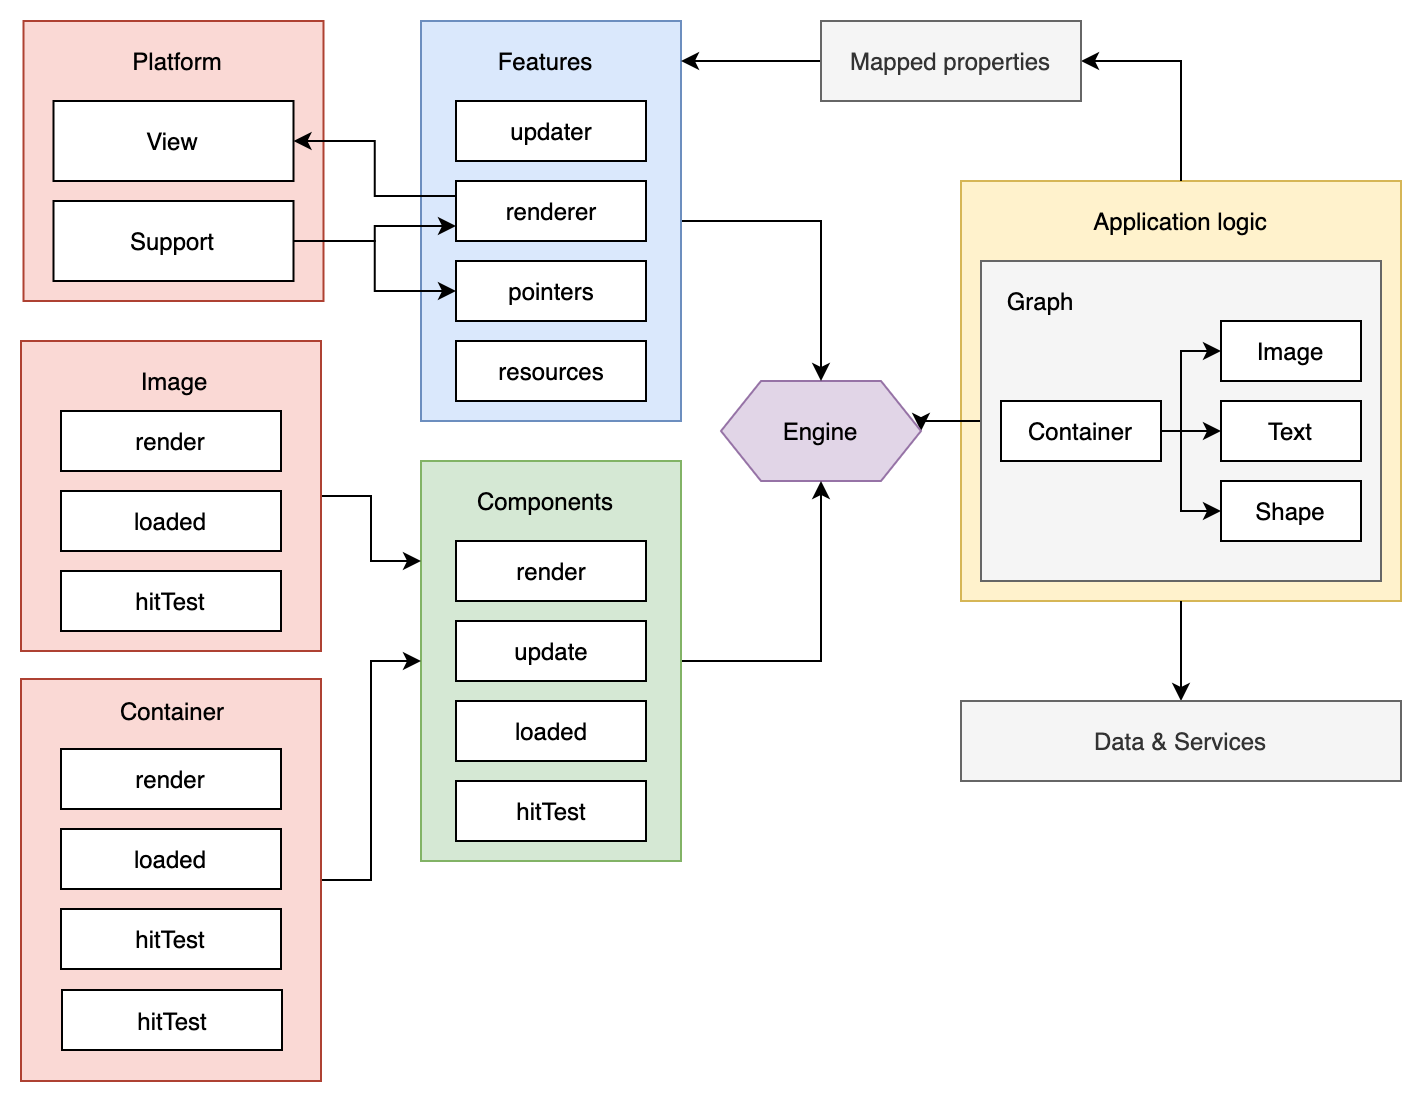

The diagram above was exported from draw.io. Its source (the exported page's mxGraphModel, read from the mxfile embedded in the PNG):
<mxGraphModel dx="946" dy="614" grid="1" gridSize="10" guides="1" tooltips="1" connect="1" arrows="1" fold="1" page="1" pageScale="1" pageWidth="827" pageHeight="1169" math="0" shadow="0">
  <root>
    <mxCell id="0" />
    <mxCell id="1" parent="0" />
    <mxCell id="ajUk6aijrOJcjzv1pUZx-27" value="" style="rounded=0;whiteSpace=wrap;html=1;fillColor=#fff2cc;strokeColor=#d6b656;" vertex="1" parent="1">
      <mxGeometry x="480" y="180" width="220" height="210" as="geometry" />
    </mxCell>
    <mxCell id="ajUk6aijrOJcjzv1pUZx-11" style="edgeStyle=orthogonalEdgeStyle;rounded=0;orthogonalLoop=1;jettySize=auto;html=1;exitX=0;exitY=0.5;exitDx=0;exitDy=0;entryX=1;entryY=0.5;entryDx=0;entryDy=0;" edge="1" parent="1" source="ajUk6aijrOJcjzv1pUZx-10" target="ajUk6aijrOJcjzv1pUZx-1">
      <mxGeometry relative="1" as="geometry" />
    </mxCell>
    <mxCell id="ajUk6aijrOJcjzv1pUZx-10" value="" style="rounded=0;whiteSpace=wrap;html=1;fillColor=#f5f5f5;strokeColor=#666666;fontColor=#333333;" vertex="1" parent="1">
      <mxGeometry x="490" y="220" width="200" height="160" as="geometry" />
    </mxCell>
    <mxCell id="ajUk6aijrOJcjzv1pUZx-1" value="Engine" style="shape=hexagon;perimeter=hexagonPerimeter2;whiteSpace=wrap;html=1;fixedSize=1;fillColor=#e1d5e7;strokeColor=#9673a6;" vertex="1" parent="1">
      <mxGeometry x="360" y="280" width="100" height="50" as="geometry" />
    </mxCell>
    <mxCell id="ajUk6aijrOJcjzv1pUZx-3" value="Image" style="rounded=0;whiteSpace=wrap;html=1;" vertex="1" parent="1">
      <mxGeometry x="610" y="250" width="70" height="30" as="geometry" />
    </mxCell>
    <mxCell id="ajUk6aijrOJcjzv1pUZx-4" value="Text" style="rounded=0;whiteSpace=wrap;html=1;" vertex="1" parent="1">
      <mxGeometry x="610" y="290" width="70" height="30" as="geometry" />
    </mxCell>
    <mxCell id="ajUk6aijrOJcjzv1pUZx-5" value="Shape" style="rounded=0;whiteSpace=wrap;html=1;" vertex="1" parent="1">
      <mxGeometry x="610" y="330" width="70" height="30" as="geometry" />
    </mxCell>
    <mxCell id="ajUk6aijrOJcjzv1pUZx-7" style="edgeStyle=orthogonalEdgeStyle;rounded=0;orthogonalLoop=1;jettySize=auto;html=1;exitX=1;exitY=0.5;exitDx=0;exitDy=0;entryX=0;entryY=0.5;entryDx=0;entryDy=0;" edge="1" parent="1" source="ajUk6aijrOJcjzv1pUZx-6" target="ajUk6aijrOJcjzv1pUZx-4">
      <mxGeometry relative="1" as="geometry" />
    </mxCell>
    <mxCell id="ajUk6aijrOJcjzv1pUZx-8" style="edgeStyle=orthogonalEdgeStyle;rounded=0;orthogonalLoop=1;jettySize=auto;html=1;exitX=1;exitY=0.5;exitDx=0;exitDy=0;entryX=0;entryY=0.5;entryDx=0;entryDy=0;" edge="1" parent="1" source="ajUk6aijrOJcjzv1pUZx-6" target="ajUk6aijrOJcjzv1pUZx-3">
      <mxGeometry relative="1" as="geometry">
        <Array as="points">
          <mxPoint x="590" y="305" />
          <mxPoint x="590" y="265" />
        </Array>
      </mxGeometry>
    </mxCell>
    <mxCell id="ajUk6aijrOJcjzv1pUZx-9" style="edgeStyle=orthogonalEdgeStyle;rounded=0;orthogonalLoop=1;jettySize=auto;html=1;exitX=1;exitY=0.5;exitDx=0;exitDy=0;entryX=0;entryY=0.5;entryDx=0;entryDy=0;" edge="1" parent="1" source="ajUk6aijrOJcjzv1pUZx-6" target="ajUk6aijrOJcjzv1pUZx-5">
      <mxGeometry relative="1" as="geometry">
        <Array as="points">
          <mxPoint x="590" y="305" />
          <mxPoint x="590" y="345" />
        </Array>
      </mxGeometry>
    </mxCell>
    <mxCell id="ajUk6aijrOJcjzv1pUZx-6" value="Container" style="rounded=0;whiteSpace=wrap;html=1;" vertex="1" parent="1">
      <mxGeometry x="500" y="290" width="80" height="30" as="geometry" />
    </mxCell>
    <mxCell id="ajUk6aijrOJcjzv1pUZx-12" value="Graph" style="text;html=1;strokeColor=none;fillColor=none;align=center;verticalAlign=middle;whiteSpace=wrap;rounded=0;" vertex="1" parent="1">
      <mxGeometry x="500" y="230" width="40" height="20" as="geometry" />
    </mxCell>
    <mxCell id="ajUk6aijrOJcjzv1pUZx-32" style="edgeStyle=orthogonalEdgeStyle;rounded=0;orthogonalLoop=1;jettySize=auto;html=1;exitX=1;exitY=0.5;exitDx=0;exitDy=0;entryX=0.5;entryY=0;entryDx=0;entryDy=0;" edge="1" parent="1" source="ajUk6aijrOJcjzv1pUZx-13" target="ajUk6aijrOJcjzv1pUZx-1">
      <mxGeometry relative="1" as="geometry" />
    </mxCell>
    <mxCell id="ajUk6aijrOJcjzv1pUZx-13" value="" style="rounded=0;whiteSpace=wrap;html=1;fillColor=#dae8fc;strokeColor=#6c8ebf;" vertex="1" parent="1">
      <mxGeometry x="210" y="100" width="130" height="200" as="geometry" />
    </mxCell>
    <mxCell id="ajUk6aijrOJcjzv1pUZx-14" value="updater" style="rounded=0;whiteSpace=wrap;html=1;" vertex="1" parent="1">
      <mxGeometry x="227.5" y="140" width="95" height="30" as="geometry" />
    </mxCell>
    <mxCell id="ajUk6aijrOJcjzv1pUZx-15" value="renderer&lt;span style=&quot;color: rgba(0 , 0 , 0 , 0) ; font-family: monospace ; font-size: 0px&quot;&gt;%3CmxGraphModel%3E%3Croot%3E%3CmxCell%20id%3D%220%22%2F%3E%3CmxCell%20id%3D%221%22%20parent%3D%220%22%2F%3E%3CmxCell%20id%3D%222%22%20value%3D%22Resources%22%20style%3D%22rounded%3D0%3BwhiteSpace%3Dwrap%3Bhtml%3D1%3B%22%20vertex%3D%221%22%20parent%3D%221%22%3E%3CmxGeometry%20x%3D%22195%22%20y%3D%22250%22%20width%3D%2295%22%20height%3D%2230%22%20as%3D%22geometry%22%2F%3E%3C%2FmxCell%3E%3C%2Froot%3E%3C%2FmxGraphModel%3E&lt;/span&gt;" style="rounded=0;whiteSpace=wrap;html=1;" vertex="1" parent="1">
      <mxGeometry x="227.5" y="180" width="95" height="30" as="geometry" />
    </mxCell>
    <mxCell id="ajUk6aijrOJcjzv1pUZx-16" value="pointers" style="rounded=0;whiteSpace=wrap;html=1;" vertex="1" parent="1">
      <mxGeometry x="227.5" y="220" width="95" height="30" as="geometry" />
    </mxCell>
    <mxCell id="ajUk6aijrOJcjzv1pUZx-17" value="resources" style="rounded=0;whiteSpace=wrap;html=1;" vertex="1" parent="1">
      <mxGeometry x="227.5" y="260" width="95" height="30" as="geometry" />
    </mxCell>
    <mxCell id="ajUk6aijrOJcjzv1pUZx-18" value="Features" style="text;html=1;strokeColor=none;fillColor=none;align=center;verticalAlign=middle;whiteSpace=wrap;rounded=0;" vertex="1" parent="1">
      <mxGeometry x="225" y="110" width="95" height="20" as="geometry" />
    </mxCell>
    <mxCell id="ajUk6aijrOJcjzv1pUZx-31" style="edgeStyle=orthogonalEdgeStyle;rounded=0;orthogonalLoop=1;jettySize=auto;html=1;exitX=1;exitY=0.5;exitDx=0;exitDy=0;entryX=0.5;entryY=1;entryDx=0;entryDy=0;" edge="1" parent="1" source="ajUk6aijrOJcjzv1pUZx-20" target="ajUk6aijrOJcjzv1pUZx-1">
      <mxGeometry relative="1" as="geometry" />
    </mxCell>
    <mxCell id="ajUk6aijrOJcjzv1pUZx-20" value="" style="rounded=0;whiteSpace=wrap;html=1;fillColor=#d5e8d4;strokeColor=#82b366;" vertex="1" parent="1">
      <mxGeometry x="210" y="320" width="130" height="200" as="geometry" />
    </mxCell>
    <mxCell id="ajUk6aijrOJcjzv1pUZx-21" value="render" style="rounded=0;whiteSpace=wrap;html=1;" vertex="1" parent="1">
      <mxGeometry x="227.5" y="360" width="95" height="30" as="geometry" />
    </mxCell>
    <mxCell id="ajUk6aijrOJcjzv1pUZx-22" value="update" style="rounded=0;whiteSpace=wrap;html=1;" vertex="1" parent="1">
      <mxGeometry x="227.5" y="400" width="95" height="30" as="geometry" />
    </mxCell>
    <mxCell id="ajUk6aijrOJcjzv1pUZx-23" value="loaded" style="rounded=0;whiteSpace=wrap;html=1;" vertex="1" parent="1">
      <mxGeometry x="227.5" y="440" width="95" height="30" as="geometry" />
    </mxCell>
    <mxCell id="ajUk6aijrOJcjzv1pUZx-24" value="hitTest" style="rounded=0;whiteSpace=wrap;html=1;" vertex="1" parent="1">
      <mxGeometry x="227.5" y="480" width="95" height="30" as="geometry" />
    </mxCell>
    <mxCell id="ajUk6aijrOJcjzv1pUZx-25" value="Components" style="text;html=1;strokeColor=none;fillColor=none;align=center;verticalAlign=middle;whiteSpace=wrap;rounded=0;" vertex="1" parent="1">
      <mxGeometry x="225" y="330" width="95" height="20" as="geometry" />
    </mxCell>
    <mxCell id="ajUk6aijrOJcjzv1pUZx-28" value="Application logic" style="text;html=1;strokeColor=none;fillColor=none;align=center;verticalAlign=middle;whiteSpace=wrap;rounded=0;" vertex="1" parent="1">
      <mxGeometry x="490" y="190" width="200" height="20" as="geometry" />
    </mxCell>
    <mxCell id="ajUk6aijrOJcjzv1pUZx-34" style="edgeStyle=orthogonalEdgeStyle;rounded=0;orthogonalLoop=1;jettySize=auto;html=1;exitX=0;exitY=0.5;exitDx=0;exitDy=0;" edge="1" parent="1" source="ajUk6aijrOJcjzv1pUZx-33">
      <mxGeometry relative="1" as="geometry">
        <mxPoint x="340" y="120" as="targetPoint" />
        <Array as="points">
          <mxPoint x="340" y="120" />
        </Array>
      </mxGeometry>
    </mxCell>
    <mxCell id="ajUk6aijrOJcjzv1pUZx-35" style="edgeStyle=orthogonalEdgeStyle;rounded=0;orthogonalLoop=1;jettySize=auto;html=1;exitX=1;exitY=0.5;exitDx=0;exitDy=0;entryX=0.5;entryY=0;entryDx=0;entryDy=0;startArrow=classic;startFill=1;endArrow=none;endFill=0;" edge="1" parent="1" source="ajUk6aijrOJcjzv1pUZx-33" target="ajUk6aijrOJcjzv1pUZx-27">
      <mxGeometry relative="1" as="geometry" />
    </mxCell>
    <mxCell id="ajUk6aijrOJcjzv1pUZx-33" value="Mapped properties" style="rounded=0;whiteSpace=wrap;html=1;fillColor=#f5f5f5;strokeColor=#666666;fontColor=#333333;" vertex="1" parent="1">
      <mxGeometry x="410" y="100" width="130" height="40" as="geometry" />
    </mxCell>
    <mxCell id="ajUk6aijrOJcjzv1pUZx-37" style="edgeStyle=orthogonalEdgeStyle;rounded=0;orthogonalLoop=1;jettySize=auto;html=1;exitX=0.5;exitY=0;exitDx=0;exitDy=0;entryX=0.5;entryY=1;entryDx=0;entryDy=0;startArrow=classic;startFill=1;endArrow=none;endFill=0;" edge="1" parent="1" source="ajUk6aijrOJcjzv1pUZx-36" target="ajUk6aijrOJcjzv1pUZx-27">
      <mxGeometry relative="1" as="geometry" />
    </mxCell>
    <mxCell id="ajUk6aijrOJcjzv1pUZx-36" value="Data &amp;amp; Services" style="rounded=0;whiteSpace=wrap;html=1;fillColor=#f5f5f5;strokeColor=#666666;fontColor=#333333;" vertex="1" parent="1">
      <mxGeometry x="480" y="440" width="220" height="40" as="geometry" />
    </mxCell>
    <mxCell id="ajUk6aijrOJcjzv1pUZx-38" value="" style="rounded=0;whiteSpace=wrap;html=1;fillColor=#fad9d5;strokeColor=#ae4132;" vertex="1" parent="1">
      <mxGeometry x="11.25" y="100" width="150" height="140" as="geometry" />
    </mxCell>
    <mxCell id="ajUk6aijrOJcjzv1pUZx-39" value="Platform" style="text;html=1;strokeColor=none;fillColor=none;align=center;verticalAlign=middle;whiteSpace=wrap;rounded=0;" vertex="1" parent="1">
      <mxGeometry x="41.25" y="110" width="95" height="20" as="geometry" />
    </mxCell>
    <mxCell id="ajUk6aijrOJcjzv1pUZx-43" style="edgeStyle=orthogonalEdgeStyle;rounded=0;orthogonalLoop=1;jettySize=auto;html=1;exitX=1;exitY=0.5;exitDx=0;exitDy=0;entryX=0;entryY=0.25;entryDx=0;entryDy=0;startArrow=classic;startFill=1;endArrow=none;endFill=0;" edge="1" parent="1" source="ajUk6aijrOJcjzv1pUZx-40" target="ajUk6aijrOJcjzv1pUZx-15">
      <mxGeometry relative="1" as="geometry" />
    </mxCell>
    <mxCell id="ajUk6aijrOJcjzv1pUZx-40" value="View&lt;span style=&quot;color: rgba(0 , 0 , 0 , 0) ; font-family: monospace ; font-size: 0px&quot;&gt;%3CmxGraphModel%3E%3Croot%3E%3CmxCell%20id%3D%220%22%2F%3E%3CmxCell%20id%3D%221%22%20parent%3D%220%22%2F%3E%3CmxCell%20id%3D%222%22%20value%3D%22Features%22%20style%3D%22text%3Bhtml%3D1%3BstrokeColor%3Dnone%3BfillColor%3Dnone%3Balign%3Dcenter%3BverticalAlign%3Dmiddle%3BwhiteSpace%3Dwrap%3Brounded%3D0%3B%22%20vertex%3D%221%22%20parent%3D%221%22%3E%3CmxGeometry%20x%3D%22225%22%20y%3D%22110%22%20width%3D%2295%22%20height%3D%2220%22%20as%3D%22geometry%22%2F%3E%3C%2FmxCell%3E%3C%2Froot%3E%3C%2FmxGraphModel%3E&lt;/span&gt;" style="rounded=0;whiteSpace=wrap;html=1;" vertex="1" parent="1">
      <mxGeometry x="26.25" y="140" width="120" height="40" as="geometry" />
    </mxCell>
    <mxCell id="ajUk6aijrOJcjzv1pUZx-44" style="edgeStyle=orthogonalEdgeStyle;rounded=0;orthogonalLoop=1;jettySize=auto;html=1;exitX=1;exitY=0.5;exitDx=0;exitDy=0;entryX=0;entryY=0.5;entryDx=0;entryDy=0;startArrow=none;startFill=0;endArrow=classic;endFill=1;" edge="1" parent="1" source="ajUk6aijrOJcjzv1pUZx-41" target="ajUk6aijrOJcjzv1pUZx-16">
      <mxGeometry relative="1" as="geometry" />
    </mxCell>
    <mxCell id="ajUk6aijrOJcjzv1pUZx-46" style="edgeStyle=orthogonalEdgeStyle;rounded=0;orthogonalLoop=1;jettySize=auto;html=1;exitX=1;exitY=0.5;exitDx=0;exitDy=0;entryX=0;entryY=0.75;entryDx=0;entryDy=0;startArrow=none;startFill=0;endArrow=classic;endFill=1;" edge="1" parent="1" source="ajUk6aijrOJcjzv1pUZx-41" target="ajUk6aijrOJcjzv1pUZx-15">
      <mxGeometry relative="1" as="geometry" />
    </mxCell>
    <mxCell id="ajUk6aijrOJcjzv1pUZx-41" value="Support" style="rounded=0;whiteSpace=wrap;html=1;" vertex="1" parent="1">
      <mxGeometry x="26.25" y="190" width="120" height="40" as="geometry" />
    </mxCell>
    <mxCell id="ajUk6aijrOJcjzv1pUZx-61" style="edgeStyle=orthogonalEdgeStyle;rounded=0;orthogonalLoop=1;jettySize=auto;html=1;exitX=1;exitY=0.5;exitDx=0;exitDy=0;entryX=0;entryY=0.25;entryDx=0;entryDy=0;startArrow=none;startFill=0;endArrow=classic;endFill=1;" edge="1" parent="1" source="ajUk6aijrOJcjzv1pUZx-47" target="ajUk6aijrOJcjzv1pUZx-20">
      <mxGeometry relative="1" as="geometry" />
    </mxCell>
    <mxCell id="ajUk6aijrOJcjzv1pUZx-47" value="" style="rounded=0;whiteSpace=wrap;html=1;fillColor=#fad9d5;strokeColor=#ae4132;" vertex="1" parent="1">
      <mxGeometry x="10" y="260" width="150" height="155" as="geometry" />
    </mxCell>
    <mxCell id="ajUk6aijrOJcjzv1pUZx-48" value="Image" style="text;html=1;strokeColor=none;fillColor=none;align=center;verticalAlign=middle;whiteSpace=wrap;rounded=0;" vertex="1" parent="1">
      <mxGeometry x="22.5" y="270" width="127.5" height="20" as="geometry" />
    </mxCell>
    <mxCell id="ajUk6aijrOJcjzv1pUZx-49" value="render" style="rounded=0;whiteSpace=wrap;html=1;" vertex="1" parent="1">
      <mxGeometry x="30" y="295" width="110" height="30" as="geometry" />
    </mxCell>
    <mxCell id="ajUk6aijrOJcjzv1pUZx-50" value="loaded" style="rounded=0;whiteSpace=wrap;html=1;" vertex="1" parent="1">
      <mxGeometry x="30" y="335" width="110" height="30" as="geometry" />
    </mxCell>
    <mxCell id="ajUk6aijrOJcjzv1pUZx-51" value="hitTest" style="rounded=0;whiteSpace=wrap;html=1;" vertex="1" parent="1">
      <mxGeometry x="30" y="375" width="110" height="30" as="geometry" />
    </mxCell>
    <mxCell id="ajUk6aijrOJcjzv1pUZx-62" style="edgeStyle=orthogonalEdgeStyle;rounded=0;orthogonalLoop=1;jettySize=auto;html=1;exitX=1;exitY=0.5;exitDx=0;exitDy=0;entryX=0;entryY=0.5;entryDx=0;entryDy=0;startArrow=none;startFill=0;endArrow=classic;endFill=1;" edge="1" parent="1" source="ajUk6aijrOJcjzv1pUZx-55" target="ajUk6aijrOJcjzv1pUZx-20">
      <mxGeometry relative="1" as="geometry" />
    </mxCell>
    <mxCell id="ajUk6aijrOJcjzv1pUZx-55" value="" style="rounded=0;whiteSpace=wrap;html=1;fillColor=#fad9d5;strokeColor=#ae4132;" vertex="1" parent="1">
      <mxGeometry x="10" y="429" width="150" height="201" as="geometry" />
    </mxCell>
    <mxCell id="ajUk6aijrOJcjzv1pUZx-56" value="render" style="rounded=0;whiteSpace=wrap;html=1;" vertex="1" parent="1">
      <mxGeometry x="30" y="464" width="110" height="30" as="geometry" />
    </mxCell>
    <mxCell id="ajUk6aijrOJcjzv1pUZx-57" value="loaded" style="rounded=0;whiteSpace=wrap;html=1;" vertex="1" parent="1">
      <mxGeometry x="30" y="504" width="110" height="30" as="geometry" />
    </mxCell>
    <mxCell id="ajUk6aijrOJcjzv1pUZx-58" value="hitTest" style="rounded=0;whiteSpace=wrap;html=1;" vertex="1" parent="1">
      <mxGeometry x="30" y="544" width="110" height="30" as="geometry" />
    </mxCell>
    <mxCell id="ajUk6aijrOJcjzv1pUZx-59" value="Container" style="text;html=1;strokeColor=none;fillColor=none;align=center;verticalAlign=middle;whiteSpace=wrap;rounded=0;" vertex="1" parent="1">
      <mxGeometry x="21.75" y="435" width="127.5" height="20" as="geometry" />
    </mxCell>
    <mxCell id="ajUk6aijrOJcjzv1pUZx-60" value="hitTest" style="rounded=0;whiteSpace=wrap;html=1;" vertex="1" parent="1">
      <mxGeometry x="30.5" y="584.5" width="110" height="30" as="geometry" />
    </mxCell>
  </root>
</mxGraphModel>